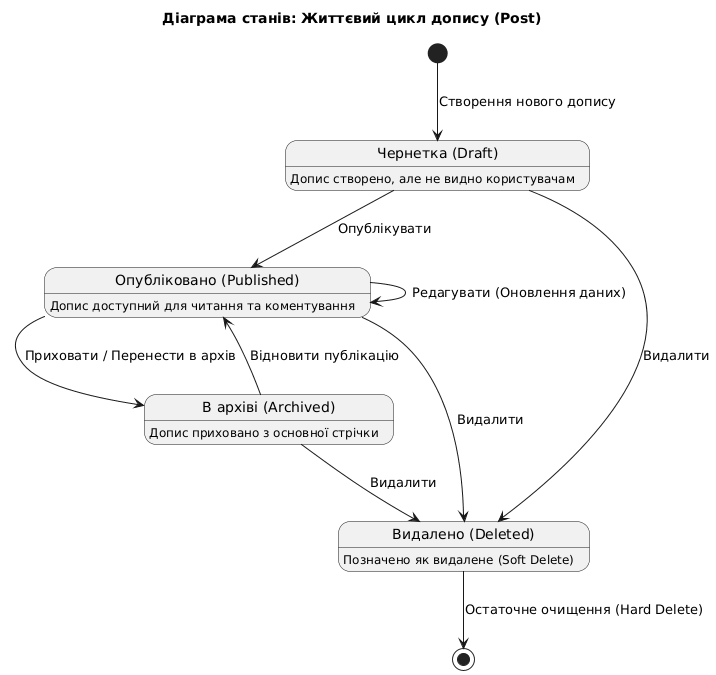

The diagram above was rendered by PlantUML. Its source (embedded in the PNG):
@startuml
title Діаграма станів: Життєвий цикл допису (Post)

' Визначаємо початкову точку
[*] --> Draft : Створення нового допису

' Стан "Чернетка" (може багаторазово редагуватися перед публікацією)
state "Чернетка (Draft)" as Draft
Draft : Допис створено, але не видно користувачам

' Стан "Опубліковано"
state "Опубліковано (Published)" as Published
Published : Допис доступний для читання та коментування

' Стан "Приховано / В архіві"
state "В архіві (Archived)" as Archived
Archived : Допис приховано з основної стрічки

' Стан "Видалено"
state "Видалено (Deleted)" as Deleted
Deleted : Позначено як видалене (Soft Delete)

' Переходи між станами
Draft --> Published : Опублікувати
Published --> Published : Редагувати (Оновлення даних)
Published --> Archived : Приховати / Перенести в архів
Archived --> Published : Відновити публікацію

Draft --> Deleted : Видалити
Published --> Deleted : Видалити
Archived --> Deleted : Видалити

' Кінцева точка
Deleted --> [*] : Остаточне очищення (Hard Delete)
@enduml